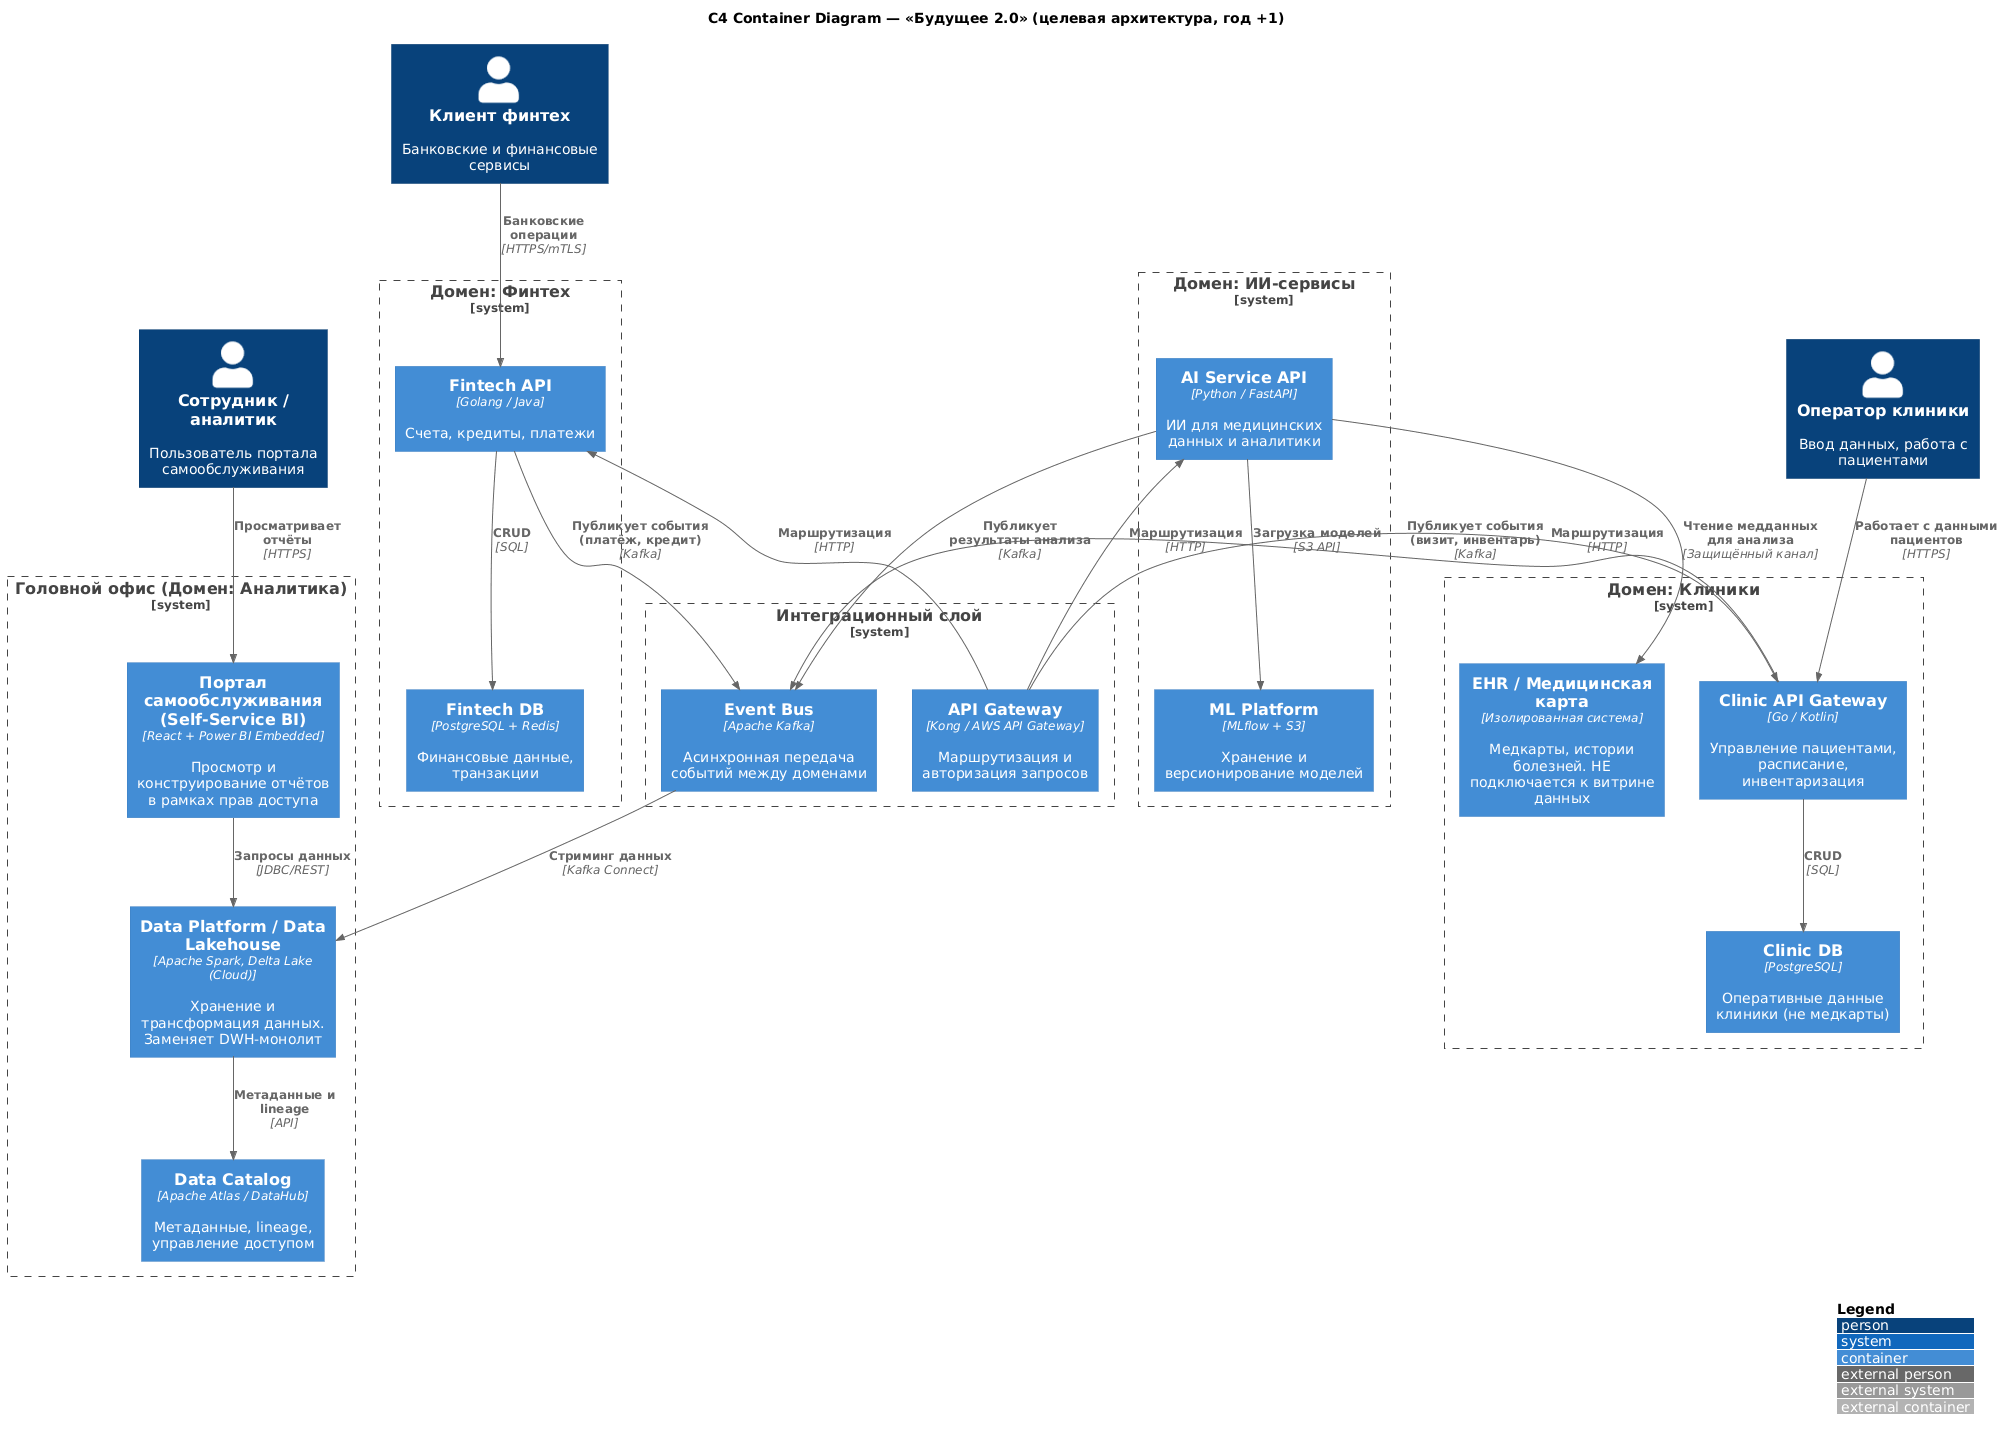

The diagram above was rendered by PlantUML. Its source (embedded in the PNG):
@startuml
!include https://raw.githubusercontent.com/plantuml-stdlib/C4-PlantUML/master/C4_Container.puml

LAYOUT_WITH_LEGEND()

title C4 Container Diagram — «Будущее 2.0» (целевая архитектура, год +1)

Person(employee, "Сотрудник / аналитик", "Пользователь портала самообслуживания")
Person(clinic_op, "Оператор клиники", "Ввод данных, работа с пациентами")
Person(fintech_user, "Клиент финтех", "Банковские и финансовые сервисы")

System_Boundary(headoffice, "Головной офис (Домен: Аналитика)") {
    Container(self_service, "Портал самообслуживания (Self-Service BI)", "React + Power BI Embedded", "Просмотр и конструирование отчётов в рамках прав доступа")
    Container(data_platform, "Data Platform / Data Lakehouse", "Apache Spark, Delta Lake (Cloud)", "Хранение и трансформация данных. Заменяет DWH-монолит")
    Container(catalog, "Data Catalog", "Apache Atlas / DataHub", "Метаданные, lineage, управление доступом")
}

System_Boundary(clinic_domain, "Домен: Клиники") {
    Container(clinic_api, "Clinic API Gateway", "Go / Kotlin", "Управление пациентами, расписание, инвентаризация")
    Container(clinic_db, "Clinic DB", "PostgreSQL", "Оперативные данные клиники (не медкарты)")
    Container(ehr_system, "EHR / Медицинская карта", "Изолированная система", "Медкарты, истории болезней. НЕ подключается к витрине данных")
}

System_Boundary(fintech_domain, "Домен: Финтех") {
    Container(fintech_api, "Fintech API", "Golang / Java", "Счета, кредиты, платежи")
    Container(fintech_db, "Fintech DB", "PostgreSQL + Redis", "Финансовые данные, транзакции")
}

System_Boundary(ai_domain, "Домен: ИИ-сервисы") {
    Container(ai_api, "AI Service API", "Python / FastAPI", "ИИ для медицинских данных и аналитики")
    Container(ai_models, "ML Platform", "MLflow + S3", "Хранение и версионирование моделей")
}

System_Boundary(integration, "Интеграционный слой") {
    Container(event_bus, "Event Bus", "Apache Kafka", "Асинхронная передача событий между доменами")
    Container(api_gateway, "API Gateway", "Kong / AWS API Gateway", "Маршрутизация и авторизация запросов")
}

' Relationships
Rel(employee, self_service, "Просматривает отчёты", "HTTPS")
Rel(clinic_op, clinic_api, "Работает с данными пациентов", "HTTPS")
Rel(fintech_user, fintech_api, "Банковские операции", "HTTPS/mTLS")

Rel(self_service, data_platform, "Запросы данных", "JDBC/REST")
Rel(data_platform, catalog, "Метаданные и lineage", "API")

Rel(clinic_api, event_bus, "Публикует события (визит, инвентарь)", "Kafka")
Rel(fintech_api, event_bus, "Публикует события (платёж, кредит)", "Kafka")
Rel(ai_api, event_bus, "Публикует результаты анализа", "Kafka")

Rel(event_bus, data_platform, "Стриминг данных", "Kafka Connect")

Rel(clinic_api, clinic_db, "CRUD", "SQL")
Rel(fintech_api, fintech_db, "CRUD", "SQL")
Rel(ai_api, ai_models, "Загрузка моделей", "S3 API")

' AI читает только EHR (не витрину)
Rel(ai_api, ehr_system, "Чтение медданных для анализа", "Защищённый канал")

Rel(api_gateway, clinic_api, "Маршрутизация", "HTTP")
Rel(api_gateway, fintech_api, "Маршрутизация", "HTTP")
Rel(api_gateway, ai_api, "Маршрутизация", "HTTP")
@enduml